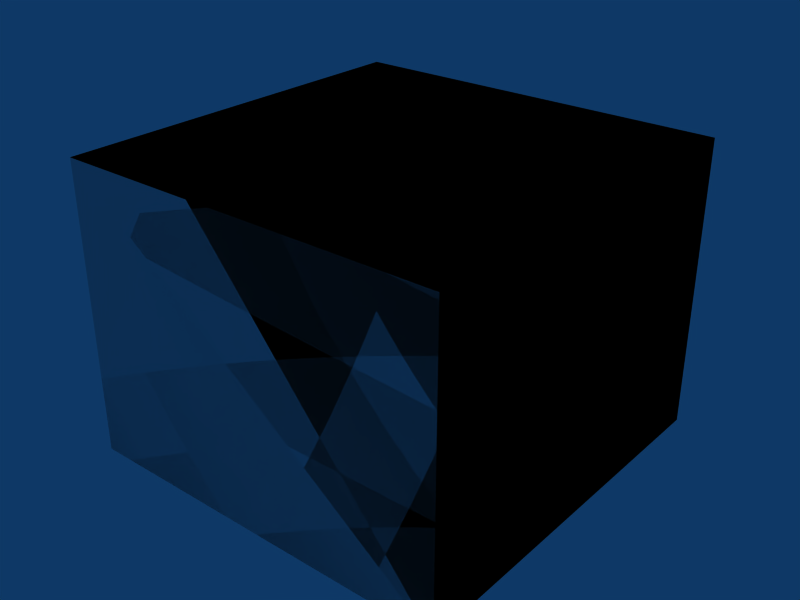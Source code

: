 # Source: box-4x4x3.blend  (saved by Blender 2.49.2; exported with 4.5.12 LTS)
import bpy
from mathutils import Matrix  # noqa: F401  (used for matrix-valued properties, if any)

bpy.ops.wm.read_factory_settings(use_empty=True)
scene = bpy.context.scene
scene.name = 'Scene'

# ---- collections
col_collection_1 = bpy.data.collections.new('Collection 1'); scene.collection.children.link(col_collection_1)

# ---- materials (node trees are filled in below, after node groups)
mat_concrete = bpy.data.materials.new('Concrete')

# ---- material node trees

# ---- world
world_world = bpy.data.worlds.new('World'); scene.world = world_world
world_world.color = (0.05656, 0.2208, 0.4)
world_world.use_sun_shadow = False
world_world.sun_shadow_jitter_overblur = 0.0
world_world.cycles.sampling_method = 'MANUAL'
world_world.cycles.sample_map_resolution = 256

# ---- meshes
me_cube_002 = bpy.data.meshes.new('Cube.002')
me_cube_002.from_pydata([(4.0, 4.0, 0.0), (4.0, 0.0, 0.0), (-5.96e-08, 8.941e-08, 0.0), (1.788e-07, 4.0, 0.0), (4.0, 4.0, 3.0), (4.0, -2.98e-07, 3.0), (-1.788e-07, 1.788e-07, 3.0), (2.98e-08, 4.0, 3.0), (2.98e-08, 4.0, 3.0), (-1.788e-07, 1.788e-07, 3.0), (4.0, -2.98e-07, 3.0), (4.0, 4.0, 3.0), (1.788e-07, 4.0, 0.0), (-5.96e-08, 8.941e-08, 0.0), (4.0, 0.0, 0.0), (4.0, 4.0, 0.0), (2.98e-08, 4.0, 3.0), (-1.788e-07, 1.788e-07, 3.0), (4.0, -2.98e-07, 3.0), (4.0, 4.0, 3.0), (1.788e-07, 4.0, 0.0), (-5.96e-08, 8.941e-08, 0.0), (4.0, 0.0, 0.0), (4.0, 4.0, 0.0)], [], [(0, 4, 5, 1), (2, 6, 7, 3), (11, 8, 9, 10), (15, 14, 13, 12), (19, 23, 20, 16), (22, 18, 17, 21)])
_uv = me_cube_002.uv_layers.new(name='UVTex')
_uv.uv.foreach_set('vector', [4.0, 0.0, 4.0, 3.0, 0.0, 3.0, 2.98e-07, 0.0, 28.0, 22.0, 28.0, 25.0, 24.0, 25.0, 24.0, 22.0, 10.0, 9.0, 6.0, 9.0, 6.0, 5.0, 10.0, 5.0, 12.0, 15.0, 12.0, 11.0, 16.0, 11.0, 16.0, 15.0, 30.0, 30.0, 30.0, 27.0, 34.0, 27.0, 34.0, 30.0, 22.0, 17.0, 22.0, 20.0, 18.0, 20.0, 18.0, 17.0])
me_cube_002.materials.append(mat_concrete)
me_cube_002.use_remesh_preserve_volume = False
me_cube_002.use_remesh_preserve_attributes = False
me_cube_002.use_mirror_vertex_groups = False
me_cube_002.update()
me_cube_001 = bpy.data.meshes.new('Cube.001')
me_cube_001.from_pydata([(4.0, 4.0, 0.0), (4.0, 0.0, 0.0), (-1.192e-07, 1.788e-07, 0.0), (3.576e-07, 4.0, 0.0), (4.0, 4.0, 3.0), (4.0, -5.96e-07, 3.0), (-3.576e-07, 3.576e-07, 3.0), (5.96e-08, 4.0, 3.0)], [], [(0, 1, 2, 3), (4, 7, 6, 5), (0, 4, 5, 1), (1, 5, 6, 2), (2, 6, 7, 3), (4, 0, 3, 7)])
me_cube_001.use_remesh_preserve_volume = False
me_cube_001.use_remesh_preserve_attributes = False
me_cube_001.use_mirror_vertex_groups = False
me_cube_001.update()

# ---- objects
ob_cube_002 = bpy.data.objects.new('Cube.002', me_cube_002)
ob_cube_001 = bpy.data.objects.new('Cube.001', me_cube_001)

# ---- transforms, parenting, visibility, modifiers, constraints
ob_cube_002.location = (0.0, 0.0, 0.0)
ob_cube_002.lock_rotations_4d = False
ob_cube_002.empty_display_type = 'ARROWS'
ob_cube_002.lineart.crease_threshold = 0.0
ob_cube_001.location = (0.0, 0.0, 0.0)
ob_cube_001.lock_rotations_4d = False
ob_cube_001.empty_display_type = 'ARROWS'
ob_cube_001.display_type = 'WIRE'
ob_cube_001.lineart.crease_threshold = 0.0

# ---- collection membership
col_collection_1.objects.link(ob_cube_002)
col_collection_1.objects.link(ob_cube_001)

# ---- scene / render settings (as saved in the file)
scene.frame_start = 1; scene.frame_end = 30; scene.frame_set(1)
scene.render.engine = 'BLENDER_EEVEE_NEXT'
scene.render.image_settings.file_format = 'JPEG'
scene.render.image_settings.color_mode = 'RGB'
scene.render.image_settings.compression = 90
scene.render.resolution_x = 800
scene.render.resolution_y = 600
scene.render.pixel_aspect_x = 100.0
scene.render.pixel_aspect_y = 100.0
scene.render.fps = 25
scene.render.dither_intensity = 0.0
scene.render.use_compositing = False
scene.render.use_sequencer = False
scene.render.bake_margin = 2
scene.render.bake_bias = 0.0
scene.render.use_stamp_time = False
scene.render.use_stamp_date = False
scene.render.use_stamp_frame = False
scene.render.use_stamp_camera = False
scene.render.use_stamp_scene = False
scene.render.use_stamp_filename = False
scene.render.use_stamp_render_time = False
scene.render.stamp_font_size = 0
scene.cycles.use_denoising = False
scene.cycles.samples = 10
scene.cycles.sampling_pattern = 'TABULATED_SOBOL'
scene.cycles.light_sampling_threshold = 0.0
scene.cycles.use_adaptive_sampling = False
scene.cycles.use_light_tree = False
scene.cycles.blur_glossy = 0.0
scene.cycles.volume_bounces = 1
scene.cycles.pixel_filter_type = 'GAUSSIAN'
scene.cycles.sample_clamp_indirect = 0.0
scene.view_settings.view_transform = 'Raw'
bpy.context.view_layer.update()

# ---- added for rendering (the .blend has no active camera): camera
cam_auto = bpy.data.cameras.new('AutoCamera')
cam_auto.lens = 50.0
cam_auto.sensor_width = 36.0
cam_auto.clip_end = 1000.0
ob_auto_camera = bpy.data.objects.new('AutoCamera', cam_auto)
scene.collection.objects.link(ob_auto_camera)
ob_auto_camera.location = (7.92433, -5.1092, 6.23946)
ob_auto_camera.rotation_euler = (1.09748, -7.21219e-08, 0.694738)
scene.camera = ob_auto_camera
bpy.context.view_layer.update()
